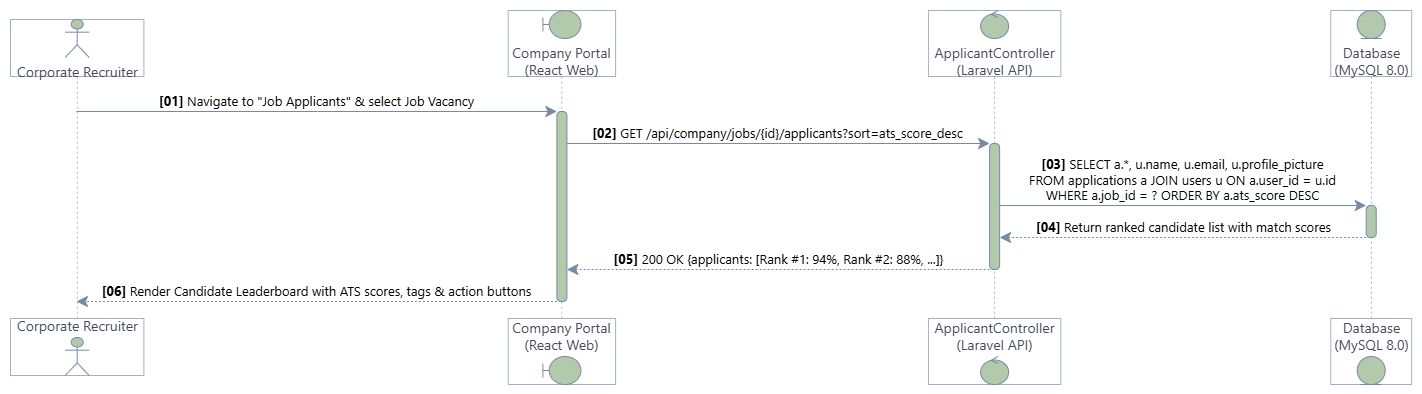

The diagram above was exported from draw.io. Its source (the exported page's mxGraphModel, read from the mxfile embedded in the PNG):
<mxGraphModel dx="1030" dy="527" grid="1" gridSize="10" guides="1" tooltips="1" connect="1" arrows="1" fold="1" page="1" pageScale="1" pageWidth="850" pageHeight="1100" background="light-dark(#FFFFFF,#FFFFFF)" math="0" shadow="0">
  <root>
    <mxCell id="0" />
    <mxCell id="1" parent="0" />
    <UserObject label="" plantUmlData="{&#10;  &quot;data&quot;: &quot;@startuml SSD_06_Review_Ranked_Shortlist\nskinparam handwritten false\nskinparam monochrome false\nskinparam shadowing false\nskinparam defaultFontName \&quot;Segoe UI\&quot;, Arial, sans-serif\nskinparam sequenceMessageAlign center\nskinparam roundcorner 8\n\nactor \&quot;Corporate Recruiter\&quot; as Recruiter\nboundary \&quot;Company Portal\\n(React Web)\&quot; as Web\ncontrol \&quot;ApplicantController\\n(Laravel API)\&quot; as AppCtrl\nentity \&quot;Database\\n(MySQL 8.0)\&quot; as DB\n\nautonumber \&quot;&lt;b&gt;[00]&lt;/b&gt;\&quot;\n\nRecruiter -&gt; Web: Navigate to \&quot;Job Applicants\&quot; &amp; select Job Vacancy\nactivate Web\n\nWeb -&gt; AppCtrl: GET /api/company/jobs/{id}/applicants?sort=ats_score_desc\nactivate AppCtrl\n\nAppCtrl -&gt; DB: SELECT a.*, u.name, u.email, u.profile_picture \\nFROM applications a JOIN users u ON a.user_id = u.id \\nWHERE a.job_id = ? ORDER BY a.ats_score DESC\nactivate DB\nDB --&gt; AppCtrl: Return ranked candidate list with match scores\ndeactivate DB\n\nAppCtrl --&gt; Web: 200 OK {applicants: [Rank #1: 94%, Rank #2: 88%, ...]}\ndeactivate AppCtrl\n\nWeb --&gt; Recruiter: Render Candidate Leaderboard with ATS scores, tags &amp; action buttons\ndeactivate Web\n\n@enduml\n&quot;,&#10;  &quot;config&quot;: null&#10;}" id="oVGuyemu7afbLlyT-pPg-1">
      <mxCell connectable="0" parent="1" style="group;transparentBounds=1;editIcon=1;lockedGroup=0;groupPadding=10;labelBackgroundColor=none;fontColor=#46495D;" vertex="1">
        <mxGeometry as="geometry" />
      </mxCell>
    </UserObject>
    <UserObject label="" plantUmlId="pl_3" plantUmlBaseStyle="shape=umlLifeline;perimeter=lifelinePerimeter;participant=none;size=57;lifelineMirror=1;dashPattern=5 5;container=1;dropTarget=0;collapsible=0;recursiveResize=0;outlineConnect=0;portConstraint=eastwest;fillColor=none;strokeColor=#181818;strokeWidth=0.5;fontFamily=Segoe UI, Arial, sans-serif;" plantUmlBaseValue="" id="oVGuyemu7afbLlyT-pPg-2">
      <mxCell parent="oVGuyemu7afbLlyT-pPg-1" style="shape=umlLifeline;perimeter=lifelinePerimeter;participant=none;size=57;lifelineMirror=1;dashPattern=5 5;container=1;dropTarget=0;collapsible=0;recursiveResize=0;outlineConnect=0;portConstraint=eastwest;fillColor=none;strokeColor=#788AA3;strokeWidth=0.5;fontFamily=Segoe UI, Arial, sans-serif;labelBackgroundColor=none;fontColor=#46495D;" vertex="1">
        <mxGeometry height="356" width="133.40310000000002" x="30" y="39" as="geometry" />
      </mxCell>
    </UserObject>
    <UserObject label="Corporate Recruiter" plantUmlId="p_13" plantUmlBaseStyle="shape=umlActor;verticalLabelPosition=bottom;verticalAlign=top;fillColor=#E2E2F0;strokeColor=#181818;fontColor=#000000;fontSize=14;html=1;rounded=1;arcSize=8;absoluteArcSize=1;shadow=0;fontFamily=Segoe UI, Arial, sans-serif;part=1;" plantUmlBaseValue="Corporate Recruiter" id="oVGuyemu7afbLlyT-pPg-3">
      <mxCell parent="oVGuyemu7afbLlyT-pPg-2" style="shape=umlActor;verticalLabelPosition=bottom;verticalAlign=top;fillColor=#B2C9AB;strokeColor=#788AA3;fontColor=#46495D;fontSize=14;html=1;rounded=1;arcSize=8;absoluteArcSize=1;shadow=0;fontFamily=Segoe UI, Arial, sans-serif;part=1;labelBackgroundColor=none;" vertex="1">
        <mxGeometry height="38" width="24" x="54.70155000000001" as="geometry" />
      </mxCell>
    </UserObject>
    <UserObject label="Corporate Recruiter" plantUmlId="pf_14" plantUmlBaseStyle="shape=umlActor;verticalLabelPosition=top;verticalAlign=bottom;fillColor=#E2E2F0;strokeColor=#181818;fontColor=#000000;fontSize=14;html=1;rounded=1;arcSize=8;absoluteArcSize=1;shadow=0;fontFamily=Segoe UI, Arial, sans-serif;part=1;" plantUmlBaseValue="Corporate Recruiter" id="oVGuyemu7afbLlyT-pPg-4">
      <mxCell parent="oVGuyemu7afbLlyT-pPg-2" style="shape=umlActor;verticalLabelPosition=top;verticalAlign=bottom;fillColor=#B2C9AB;strokeColor=#788AA3;fontColor=#46495D;fontSize=14;html=1;rounded=1;arcSize=8;absoluteArcSize=1;shadow=0;fontFamily=Segoe UI, Arial, sans-serif;part=1;labelBackgroundColor=none;" vertex="1">
        <mxGeometry height="38" width="24" x="54.70155000000001" y="318" as="geometry" />
      </mxCell>
    </UserObject>
    <UserObject label="" plantUmlId="pl_4" plantUmlBaseStyle="shape=umlLifeline;perimeter=lifelinePerimeter;participant=none;size=66;lifelineMirror=1;dashPattern=5 5;container=1;dropTarget=0;collapsible=0;recursiveResize=0;outlineConnect=0;portConstraint=eastwest;fillColor=none;strokeColor=#181818;strokeWidth=0.5;fontFamily=Segoe UI, Arial, sans-serif;" plantUmlBaseValue="" id="oVGuyemu7afbLlyT-pPg-5">
      <mxCell parent="oVGuyemu7afbLlyT-pPg-1" style="shape=umlLifeline;perimeter=lifelinePerimeter;participant=none;size=66;lifelineMirror=1;dashPattern=5 5;container=1;dropTarget=0;collapsible=0;recursiveResize=0;outlineConnect=0;portConstraint=eastwest;fillColor=none;strokeColor=#788AA3;strokeWidth=0.5;fontFamily=Segoe UI, Arial, sans-serif;labelBackgroundColor=none;fontColor=#46495D;" vertex="1">
        <mxGeometry height="374" width="107.41289999999998" x="527.689785714286" y="30" as="geometry" />
      </mxCell>
    </UserObject>
    <UserObject label="Company Portal&#10;(React Web)" plantUmlId="p_15" plantUmlBaseStyle="shape=umlBoundary;verticalLabelPosition=bottom;verticalAlign=top;fillColor=#E2E2F0;strokeColor=#181818;fontColor=#000000;fontSize=14;html=1;rounded=1;arcSize=8;absoluteArcSize=1;shadow=0;fontFamily=Segoe UI, Arial, sans-serif;part=1;" plantUmlBaseValue="Company Portal&#10;(React Web)" id="oVGuyemu7afbLlyT-pPg-6">
      <mxCell parent="oVGuyemu7afbLlyT-pPg-5" style="shape=umlBoundary;verticalLabelPosition=bottom;verticalAlign=top;fillColor=#B2C9AB;strokeColor=#788AA3;fontColor=#46495D;fontSize=14;html=1;rounded=1;arcSize=8;absoluteArcSize=1;shadow=0;fontFamily=Segoe UI, Arial, sans-serif;part=1;labelBackgroundColor=none;" vertex="1">
        <mxGeometry height="28" width="38" x="34.70645000000002" as="geometry" />
      </mxCell>
    </UserObject>
    <UserObject label="Company Portal&#10;(React Web)" plantUmlId="pf_16" plantUmlBaseStyle="shape=umlBoundary;verticalLabelPosition=top;verticalAlign=bottom;fillColor=#E2E2F0;strokeColor=#181818;fontColor=#000000;fontSize=14;html=1;rounded=1;arcSize=8;absoluteArcSize=1;shadow=0;fontFamily=Segoe UI, Arial, sans-serif;part=1;" plantUmlBaseValue="Company Portal&#10;(React Web)" id="oVGuyemu7afbLlyT-pPg-7">
      <mxCell parent="oVGuyemu7afbLlyT-pPg-5" style="shape=umlBoundary;verticalLabelPosition=top;verticalAlign=bottom;fillColor=#B2C9AB;strokeColor=#788AA3;fontColor=#46495D;fontSize=14;html=1;rounded=1;arcSize=8;absoluteArcSize=1;shadow=0;fontFamily=Segoe UI, Arial, sans-serif;part=1;labelBackgroundColor=none;" vertex="1">
        <mxGeometry height="28" width="38" x="34.70645000000002" y="346" as="geometry" />
      </mxCell>
    </UserObject>
    <UserObject label="" plantUmlId="pl_5" plantUmlBaseStyle="shape=umlLifeline;perimeter=lifelinePerimeter;participant=none;size=66;lifelineMirror=1;dashPattern=5 5;container=1;dropTarget=0;collapsible=0;recursiveResize=0;outlineConnect=0;portConstraint=eastwest;fillColor=none;strokeColor=#181818;strokeWidth=0.5;fontFamily=Segoe UI, Arial, sans-serif;" plantUmlBaseValue="" id="oVGuyemu7afbLlyT-pPg-8">
      <mxCell parent="oVGuyemu7afbLlyT-pPg-1" style="shape=umlLifeline;perimeter=lifelinePerimeter;participant=none;size=66;lifelineMirror=1;dashPattern=5 5;container=1;dropTarget=0;collapsible=0;recursiveResize=0;outlineConnect=0;portConstraint=eastwest;fillColor=none;strokeColor=#788AA3;strokeWidth=0.5;fontFamily=Segoe UI, Arial, sans-serif;labelBackgroundColor=none;fontColor=#46495D;" vertex="1">
        <mxGeometry height="374" width="132.36419999999998" x="947.9513642857147" y="30" as="geometry" />
      </mxCell>
    </UserObject>
    <UserObject label="ApplicantController&#10;(Laravel API)" plantUmlId="p_17" plantUmlBaseStyle="ellipse;shape=umlControl;verticalLabelPosition=bottom;verticalAlign=top;fillColor=#E2E2F0;strokeColor=#181818;fontColor=#000000;fontSize=14;html=1;rounded=1;arcSize=8;absoluteArcSize=1;shadow=0;fontFamily=Segoe UI, Arial, sans-serif;part=1;" plantUmlBaseValue="ApplicantController&#10;(Laravel API)" id="oVGuyemu7afbLlyT-pPg-9">
      <mxCell parent="oVGuyemu7afbLlyT-pPg-8" style="ellipse;shape=umlControl;verticalLabelPosition=bottom;verticalAlign=top;fillColor=#B2C9AB;strokeColor=#788AA3;fontColor=#46495D;fontSize=14;html=1;rounded=1;arcSize=8;absoluteArcSize=1;shadow=0;fontFamily=Segoe UI, Arial, sans-serif;part=1;labelBackgroundColor=none;" vertex="1">
        <mxGeometry height="28" width="28" x="52.18209999999999" as="geometry" />
      </mxCell>
    </UserObject>
    <UserObject label="ApplicantController&#10;(Laravel API)" plantUmlId="pf_18" plantUmlBaseStyle="ellipse;shape=umlControl;verticalLabelPosition=top;verticalAlign=bottom;fillColor=#E2E2F0;strokeColor=#181818;fontColor=#000000;fontSize=14;html=1;rounded=1;arcSize=8;absoluteArcSize=1;shadow=0;fontFamily=Segoe UI, Arial, sans-serif;part=1;" plantUmlBaseValue="ApplicantController&#10;(Laravel API)" id="oVGuyemu7afbLlyT-pPg-10">
      <mxCell parent="oVGuyemu7afbLlyT-pPg-8" style="ellipse;shape=umlControl;verticalLabelPosition=top;verticalAlign=bottom;fillColor=#B2C9AB;strokeColor=#788AA3;fontColor=#46495D;fontSize=14;html=1;rounded=1;arcSize=8;absoluteArcSize=1;shadow=0;fontFamily=Segoe UI, Arial, sans-serif;part=1;labelBackgroundColor=none;" vertex="1">
        <mxGeometry height="28" width="28" x="52.18209999999999" y="346" as="geometry" />
      </mxCell>
    </UserObject>
    <UserObject label="" plantUmlId="pl_6" plantUmlBaseStyle="shape=umlLifeline;perimeter=lifelinePerimeter;participant=none;size=66;lifelineMirror=1;dashPattern=5 5;container=1;dropTarget=0;collapsible=0;recursiveResize=0;outlineConnect=0;portConstraint=eastwest;fillColor=none;strokeColor=#181818;strokeWidth=0.5;fontFamily=Segoe UI, Arial, sans-serif;" plantUmlBaseValue="" id="oVGuyemu7afbLlyT-pPg-11">
      <mxCell parent="oVGuyemu7afbLlyT-pPg-1" style="shape=umlLifeline;perimeter=lifelinePerimeter;participant=none;size=66;lifelineMirror=1;dashPattern=5 5;container=1;dropTarget=0;collapsible=0;recursiveResize=0;outlineConnect=0;portConstraint=eastwest;fillColor=none;strokeColor=#788AA3;strokeWidth=0.5;fontFamily=Segoe UI, Arial, sans-serif;labelBackgroundColor=none;fontColor=#46495D;" vertex="1">
        <mxGeometry height="374" width="80.92360000000001" x="1350.2581785714292" y="30" as="geometry" />
      </mxCell>
    </UserObject>
    <UserObject label="Database&#10;(MySQL 8.0)" plantUmlId="p_19" plantUmlBaseStyle="ellipse;shape=umlEntity;verticalLabelPosition=bottom;verticalAlign=top;fillColor=#E2E2F0;strokeColor=#181818;fontColor=#000000;fontSize=14;html=1;rounded=1;arcSize=8;absoluteArcSize=1;shadow=0;fontFamily=Segoe UI, Arial, sans-serif;part=1;" plantUmlBaseValue="Database&#10;(MySQL 8.0)" id="oVGuyemu7afbLlyT-pPg-12">
      <mxCell parent="oVGuyemu7afbLlyT-pPg-11" style="ellipse;shape=umlEntity;verticalLabelPosition=bottom;verticalAlign=top;fillColor=#B2C9AB;strokeColor=#788AA3;fontColor=#46495D;fontSize=14;html=1;rounded=1;arcSize=8;absoluteArcSize=1;shadow=0;fontFamily=Segoe UI, Arial, sans-serif;part=1;labelBackgroundColor=none;" vertex="1">
        <mxGeometry height="28" width="28" x="26.46180000000004" as="geometry" />
      </mxCell>
    </UserObject>
    <UserObject label="Database&#10;(MySQL 8.0)" plantUmlId="pf_20" plantUmlBaseStyle="ellipse;shape=umlEntity;verticalLabelPosition=top;verticalAlign=bottom;fillColor=#E2E2F0;strokeColor=#181818;fontColor=#000000;fontSize=14;html=1;rounded=1;arcSize=8;absoluteArcSize=1;shadow=0;fontFamily=Segoe UI, Arial, sans-serif;part=1;" plantUmlBaseValue="Database&#10;(MySQL 8.0)" id="oVGuyemu7afbLlyT-pPg-13">
      <mxCell parent="oVGuyemu7afbLlyT-pPg-11" style="ellipse;shape=umlEntity;verticalLabelPosition=top;verticalAlign=bottom;fillColor=#B2C9AB;strokeColor=#788AA3;fontColor=#46495D;fontSize=14;html=1;rounded=1;arcSize=8;absoluteArcSize=1;shadow=0;fontFamily=Segoe UI, Arial, sans-serif;part=1;labelBackgroundColor=none;" vertex="1">
        <mxGeometry height="28" width="28" x="26.46180000000004" y="346" as="geometry" />
      </mxCell>
    </UserObject>
    <UserObject label="&lt;b&gt;[01]&lt;/b&gt; Navigate to &amp;quot;Job Applicants&amp;quot; &amp;amp; select Job Vacancy" plantUmlId="msg_7" plantUmlBaseStyle="endArrow=classic;endFill=1;endSize=9;html=1;rounded=0;edgeStyle=none;curved=0;strokeColor=#181818;strokeWidth=1;fontColor=#000000;fontSize=13;verticalAlign=bottom;labelBackgroundColor=none;fontFamily=Segoe UI, Arial, sans-serif;align=center;sourcePerimeterSpacing=0;targetPerimeterSpacing=0;" plantUmlBaseValue="&lt;b&gt;[01]&lt;/b&gt; Navigate to &amp;quot;Job Applicants&amp;quot; &amp;amp; select Job Vacancy" id="oVGuyemu7afbLlyT-pPg-14">
      <mxCell edge="1" parent="oVGuyemu7afbLlyT-pPg-1" source="oVGuyemu7afbLlyT-pPg-2" style="endArrow=classic;endFill=1;endSize=9;html=1;rounded=0;edgeStyle=none;curved=0;strokeColor=#788AA3;strokeWidth=1;fontColor=default;fontSize=13;verticalAlign=bottom;labelBackgroundColor=none;fontFamily=Segoe UI, Arial, sans-serif;align=center;sourcePerimeterSpacing=0;targetPerimeterSpacing=0;" target="oVGuyemu7afbLlyT-pPg-20">
        <mxGeometry relative="1" as="geometry">
          <Array as="points">
            <mxPoint x="337" y="131" />
          </Array>
          <mxPoint x="96.70155000000001" y="131" as="sourcePoint" />
          <mxPoint x="576.396235714286" y="131" as="targetPoint" />
        </mxGeometry>
      </mxCell>
    </UserObject>
    <UserObject label="&lt;b&gt;[02]&lt;/b&gt; GET /api/company/jobs/{id}/applicants?sort=ats_score_desc" plantUmlId="msg_8" plantUmlBaseStyle="endArrow=classic;endFill=1;endSize=9;html=1;rounded=0;edgeStyle=none;curved=0;strokeColor=#181818;strokeWidth=1;fontColor=#000000;fontSize=13;verticalAlign=bottom;labelBackgroundColor=none;fontFamily=Segoe UI, Arial, sans-serif;align=center;sourcePerimeterSpacing=0;targetPerimeterSpacing=0;" plantUmlBaseValue="&lt;b&gt;[02]&lt;/b&gt; GET /api/company/jobs/{id}/applicants?sort=ats_score_desc" id="oVGuyemu7afbLlyT-pPg-15">
      <mxCell edge="1" parent="oVGuyemu7afbLlyT-pPg-1" source="oVGuyemu7afbLlyT-pPg-20" style="endArrow=classic;endFill=1;endSize=9;html=1;rounded=0;edgeStyle=none;curved=0;strokeColor=#788AA3;strokeWidth=1;fontColor=default;fontSize=13;verticalAlign=bottom;labelBackgroundColor=none;fontFamily=Segoe UI, Arial, sans-serif;align=center;sourcePerimeterSpacing=0;targetPerimeterSpacing=0;" target="oVGuyemu7afbLlyT-pPg-21">
        <mxGeometry relative="1" as="geometry">
          <Array as="points">
            <mxPoint x="798" y="163" />
          </Array>
          <mxPoint x="586.396235714286" y="163" as="sourcePoint" />
          <mxPoint x="1009.1334642857147" y="163" as="targetPoint" />
        </mxGeometry>
      </mxCell>
    </UserObject>
    <UserObject label="&lt;b&gt;[03]&lt;/b&gt; SELECT a.*, u.name, u.email, u.profile_picture &lt;br&gt;FROM applications a JOIN users u ON a.user_id = u.id &lt;br&gt;WHERE a.job_id = ? ORDER BY a.ats_score DESC" plantUmlId="msg_9" plantUmlBaseStyle="endArrow=classic;endFill=1;endSize=9;html=1;rounded=0;edgeStyle=none;curved=0;strokeColor=#181818;strokeWidth=1;fontColor=#000000;fontSize=13;verticalAlign=bottom;labelBackgroundColor=none;fontFamily=Segoe UI, Arial, sans-serif;align=center;sourcePerimeterSpacing=0;targetPerimeterSpacing=0;" plantUmlBaseValue="&lt;b&gt;[03]&lt;/b&gt; SELECT a.*, u.name, u.email, u.profile_picture &lt;br&gt;FROM applications a JOIN users u ON a.user_id = u.id &lt;br&gt;WHERE a.job_id = ? ORDER BY a.ats_score DESC" id="oVGuyemu7afbLlyT-pPg-16">
      <mxCell edge="1" parent="oVGuyemu7afbLlyT-pPg-1" source="oVGuyemu7afbLlyT-pPg-21" style="endArrow=classic;endFill=1;endSize=9;html=1;rounded=0;edgeStyle=none;curved=0;strokeColor=#788AA3;strokeWidth=1;fontColor=default;fontSize=13;verticalAlign=bottom;labelBackgroundColor=none;fontFamily=Segoe UI, Arial, sans-serif;align=center;sourcePerimeterSpacing=0;targetPerimeterSpacing=0;" target="oVGuyemu7afbLlyT-pPg-22">
        <mxGeometry relative="1" as="geometry">
          <Array as="points">
            <mxPoint x="1202" y="225" />
          </Array>
          <mxPoint x="1019.1334642857147" y="225" as="sourcePoint" />
          <mxPoint x="1385.7199785714292" y="225" as="targetPoint" />
        </mxGeometry>
      </mxCell>
    </UserObject>
    <UserObject label="&lt;b&gt;[04]&lt;/b&gt; Return ranked candidate list with match scores" plantUmlId="msg_10" plantUmlBaseStyle="endArrow=classic;endFill=1;endSize=9;html=1;rounded=0;edgeStyle=none;curved=0;strokeColor=#181818;strokeWidth=1;fontColor=#000000;fontSize=13;verticalAlign=bottom;labelBackgroundColor=none;dashed=1;dashPattern=2 2;fontFamily=Segoe UI, Arial, sans-serif;align=center;sourcePerimeterSpacing=0;targetPerimeterSpacing=0;" plantUmlBaseValue="&lt;b&gt;[04]&lt;/b&gt; Return ranked candidate list with match scores" id="oVGuyemu7afbLlyT-pPg-17">
      <mxCell edge="1" parent="oVGuyemu7afbLlyT-pPg-1" source="oVGuyemu7afbLlyT-pPg-22" style="endArrow=classic;endFill=1;endSize=9;html=1;rounded=0;edgeStyle=none;curved=0;strokeColor=#788AA3;strokeWidth=1;fontColor=default;fontSize=13;verticalAlign=bottom;labelBackgroundColor=none;dashed=1;dashPattern=2 2;fontFamily=Segoe UI, Arial, sans-serif;align=center;sourcePerimeterSpacing=0;targetPerimeterSpacing=0;" target="oVGuyemu7afbLlyT-pPg-21">
        <mxGeometry relative="1" as="geometry">
          <Array as="points">
            <mxPoint x="1202" y="257" />
          </Array>
          <mxPoint x="1385.7199785714292" y="257" as="sourcePoint" />
          <mxPoint x="1019.1334642857147" y="257" as="targetPoint" />
        </mxGeometry>
      </mxCell>
    </UserObject>
    <UserObject label="&lt;b&gt;[05]&lt;/b&gt; 200 OK {applicants: [Rank #1: 94%, Rank #2: 88%, ...]}" plantUmlId="msg_11" plantUmlBaseStyle="endArrow=classic;endFill=1;endSize=9;html=1;rounded=0;edgeStyle=none;curved=0;strokeColor=#181818;strokeWidth=1;fontColor=#000000;fontSize=13;verticalAlign=bottom;labelBackgroundColor=none;dashed=1;dashPattern=2 2;fontFamily=Segoe UI, Arial, sans-serif;align=center;sourcePerimeterSpacing=0;targetPerimeterSpacing=0;" plantUmlBaseValue="&lt;b&gt;[05]&lt;/b&gt; 200 OK {applicants: [Rank #1: 94%, Rank #2: 88%, ...]}" id="oVGuyemu7afbLlyT-pPg-18">
      <mxCell edge="1" parent="oVGuyemu7afbLlyT-pPg-1" source="oVGuyemu7afbLlyT-pPg-21" style="endArrow=classic;endFill=1;endSize=9;html=1;rounded=0;edgeStyle=none;curved=0;strokeColor=#788AA3;strokeWidth=1;fontColor=default;fontSize=13;verticalAlign=bottom;labelBackgroundColor=none;dashed=1;dashPattern=2 2;fontFamily=Segoe UI, Arial, sans-serif;align=center;sourcePerimeterSpacing=0;targetPerimeterSpacing=0;" target="oVGuyemu7afbLlyT-pPg-20">
        <mxGeometry relative="1" as="geometry">
          <Array as="points">
            <mxPoint x="798" y="289" />
          </Array>
          <mxPoint x="1009.1334642857147" y="289" as="sourcePoint" />
          <mxPoint x="586.396235714286" y="289" as="targetPoint" />
        </mxGeometry>
      </mxCell>
    </UserObject>
    <UserObject label="&lt;b&gt;[06]&lt;/b&gt; Render Candidate Leaderboard with ATS scores, tags &amp;amp; action buttons" plantUmlId="msg_12" plantUmlBaseStyle="endArrow=classic;endFill=1;endSize=9;html=1;rounded=0;edgeStyle=none;curved=0;strokeColor=#181818;strokeWidth=1;fontColor=#000000;fontSize=13;verticalAlign=bottom;labelBackgroundColor=none;dashed=1;dashPattern=2 2;fontFamily=Segoe UI, Arial, sans-serif;align=center;sourcePerimeterSpacing=0;targetPerimeterSpacing=0;" plantUmlBaseValue="&lt;b&gt;[06]&lt;/b&gt; Render Candidate Leaderboard with ATS scores, tags &amp;amp; action buttons" id="oVGuyemu7afbLlyT-pPg-19">
      <mxCell edge="1" parent="oVGuyemu7afbLlyT-pPg-1" source="oVGuyemu7afbLlyT-pPg-20" style="endArrow=classic;endFill=1;endSize=9;html=1;rounded=0;edgeStyle=none;curved=0;strokeColor=#788AA3;strokeWidth=1;fontColor=default;fontSize=13;verticalAlign=bottom;labelBackgroundColor=none;dashed=1;dashPattern=2 2;fontFamily=Segoe UI, Arial, sans-serif;align=center;sourcePerimeterSpacing=0;targetPerimeterSpacing=0;" target="oVGuyemu7afbLlyT-pPg-2">
        <mxGeometry relative="1" as="geometry">
          <Array as="points">
            <mxPoint x="337" y="321" />
          </Array>
          <mxPoint x="576.396235714286" y="321" as="sourcePoint" />
          <mxPoint x="96.70155000000001" y="321" as="targetPoint" />
        </mxGeometry>
      </mxCell>
    </UserObject>
    <UserObject label="" plantUmlId="act_0" plantUmlBaseStyle="rounded=1;fillColor=#FFFFFF;strokeColor=#181818;strokeWidth=1;points=[];perimeter=orthogonalPerimeter;outlineConnect=0;portConstraint=eastwest;arcSize=8;absoluteArcSize=1;shadow=0;fontFamily=Segoe UI, Arial, sans-serif;" plantUmlBaseValue="" id="oVGuyemu7afbLlyT-pPg-20">
      <mxCell parent="oVGuyemu7afbLlyT-pPg-1" style="rounded=1;fillColor=#B2C9AB;strokeColor=#788AA3;strokeWidth=1;points=[];perimeter=orthogonalPerimeter;outlineConnect=0;portConstraint=eastwest;arcSize=8;absoluteArcSize=1;shadow=0;fontFamily=Segoe UI, Arial, sans-serif;labelBackgroundColor=none;fontColor=#46495D;" vertex="1">
        <mxGeometry height="190" width="10" x="576.396235714286" y="131" as="geometry" />
      </mxCell>
    </UserObject>
    <UserObject label="" plantUmlId="act_1" plantUmlBaseStyle="rounded=1;fillColor=#FFFFFF;strokeColor=#181818;strokeWidth=1;points=[];perimeter=orthogonalPerimeter;outlineConnect=0;portConstraint=eastwest;arcSize=8;absoluteArcSize=1;shadow=0;fontFamily=Segoe UI, Arial, sans-serif;" plantUmlBaseValue="" id="oVGuyemu7afbLlyT-pPg-21">
      <mxCell parent="oVGuyemu7afbLlyT-pPg-1" style="rounded=1;fillColor=#B2C9AB;strokeColor=#788AA3;strokeWidth=1;points=[];perimeter=orthogonalPerimeter;outlineConnect=0;portConstraint=eastwest;arcSize=8;absoluteArcSize=1;shadow=0;fontFamily=Segoe UI, Arial, sans-serif;labelBackgroundColor=none;fontColor=#46495D;" vertex="1">
        <mxGeometry height="126" width="10" x="1009.1334642857147" y="163" as="geometry" />
      </mxCell>
    </UserObject>
    <UserObject label="" plantUmlId="act_2" plantUmlBaseStyle="rounded=1;fillColor=#FFFFFF;strokeColor=#181818;strokeWidth=1;points=[];perimeter=orthogonalPerimeter;outlineConnect=0;portConstraint=eastwest;arcSize=8;absoluteArcSize=1;shadow=0;fontFamily=Segoe UI, Arial, sans-serif;" plantUmlBaseValue="" id="oVGuyemu7afbLlyT-pPg-22">
      <mxCell parent="oVGuyemu7afbLlyT-pPg-1" style="rounded=1;fillColor=#B2C9AB;strokeColor=#788AA3;strokeWidth=1;points=[];perimeter=orthogonalPerimeter;outlineConnect=0;portConstraint=eastwest;arcSize=8;absoluteArcSize=1;shadow=0;fontFamily=Segoe UI, Arial, sans-serif;labelBackgroundColor=none;fontColor=#46495D;" vertex="1">
        <mxGeometry height="32" width="10" x="1385.7199785714292" y="225" as="geometry" />
      </mxCell>
    </UserObject>
  </root>
</mxGraphModel>